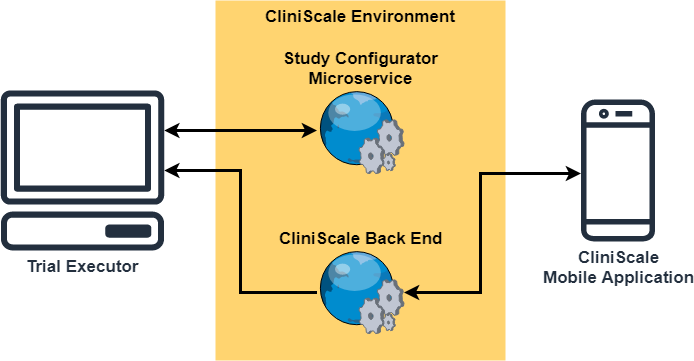

The diagram above was exported from draw.io. Its source (the exported page's mxGraphModel, read from the mxfile embedded in the PNG):
<mxGraphModel dx="1408" dy="699" grid="1" gridSize="10" guides="1" tooltips="1" connect="1" arrows="1" fold="1" page="1" pageScale="1.5" pageWidth="1169" pageHeight="826" background="none" math="0" shadow="0">
  <root>
    <mxCell id="0" />
    <mxCell id="1" parent="0" />
    <mxCell id="2" value="CliniScale Environment" style="whiteSpace=wrap;html=1;fillColor=#FFD470;gradientColor=none;fontSize=17;strokeColor=none;verticalAlign=top;fontStyle=1" vertex="1" parent="1">
      <mxGeometry x="355" y="70" width="290" height="360" as="geometry" />
    </mxCell>
    <mxCell id="3" value="Study Configurator&lt;br style=&quot;font-size: 17px;&quot;&gt;Microservice" style="verticalLabelPosition=top;aspect=fixed;html=1;verticalAlign=bottom;strokeColor=none;shape=mxgraph.citrix.web_service;fillColor=#66B2FF;gradientColor=#0066CC;fontSize=17;horizontal=1;labelPosition=center;align=center;fontStyle=1" vertex="1" parent="1">
      <mxGeometry x="456.5" y="160" width="87" height="83" as="geometry" />
    </mxCell>
    <mxCell id="4" style="edgeStyle=orthogonalEdgeStyle;rounded=0;orthogonalLoop=1;jettySize=auto;html=1;startArrow=classic;startFill=1;endArrow=none;endFill=0;strokeWidth=3;fontSize=17;" edge="1" source="6" target="9" parent="1">
      <mxGeometry relative="1" as="geometry" />
    </mxCell>
    <mxCell id="5" style="edgeStyle=orthogonalEdgeStyle;rounded=0;orthogonalLoop=1;jettySize=auto;html=1;startArrow=classic;startFill=1;endArrow=classic;endFill=1;strokeWidth=3;fontSize=17;" edge="1" source="6" target="3" parent="1">
      <mxGeometry relative="1" as="geometry">
        <Array as="points">
          <mxPoint x="410" y="200" />
          <mxPoint x="410" y="200" />
        </Array>
      </mxGeometry>
    </mxCell>
    <mxCell id="6" value="Trial Executor" style="outlineConnect=0;fontColor=#232F3E;gradientColor=none;fillColor=#232F3E;strokeColor=none;dashed=0;verticalLabelPosition=bottom;verticalAlign=top;align=center;html=1;fontSize=17;fontStyle=1;aspect=fixed;pointerEvents=1;shape=mxgraph.aws4.client;" vertex="1" parent="1">
      <mxGeometry x="140" y="160" width="164" height="160" as="geometry" />
    </mxCell>
    <mxCell id="7" value="CliniScale&lt;br style=&quot;font-size: 17px;&quot;&gt;Mobile Application" style="outlineConnect=0;fontColor=#232F3E;gradientColor=none;fillColor=#232F3E;strokeColor=none;dashed=0;verticalLabelPosition=bottom;verticalAlign=top;align=center;html=1;fontSize=17;fontStyle=1;aspect=fixed;pointerEvents=1;shape=mxgraph.aws4.mobile_client;" vertex="1" parent="1">
      <mxGeometry x="720" y="169" width="75" height="142" as="geometry" />
    </mxCell>
    <mxCell id="8" style="edgeStyle=orthogonalEdgeStyle;rounded=0;orthogonalLoop=1;jettySize=auto;html=1;startArrow=classic;startFill=1;endArrow=classic;endFill=1;strokeWidth=3;fontSize=17;" edge="1" source="9" target="7" parent="1">
      <mxGeometry relative="1" as="geometry">
        <Array as="points">
          <mxPoint x="620" y="362" />
          <mxPoint x="620" y="243" />
        </Array>
      </mxGeometry>
    </mxCell>
    <mxCell id="9" value="CliniScale Back End" style="verticalLabelPosition=top;aspect=fixed;html=1;verticalAlign=bottom;strokeColor=none;shape=mxgraph.citrix.web_service;fillColor=#66B2FF;gradientColor=#0066CC;fontSize=17;horizontal=1;labelPosition=center;align=center;fontStyle=1" vertex="1" parent="1">
      <mxGeometry x="456.5" y="320" width="87" height="83" as="geometry" />
    </mxCell>
  </root>
</mxGraphModel>